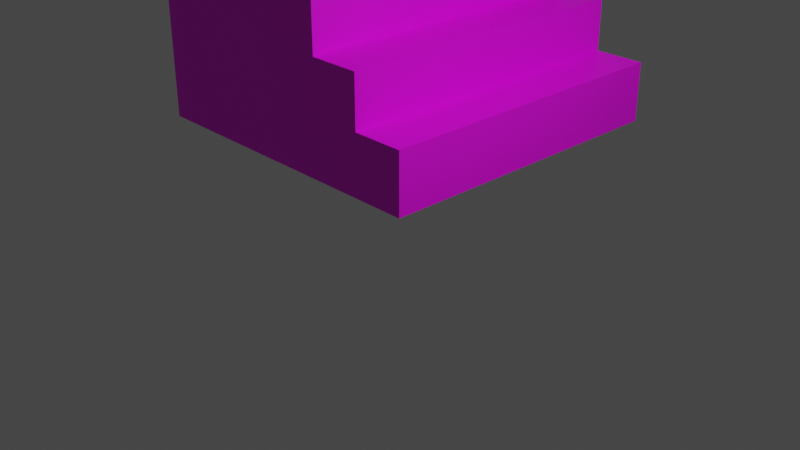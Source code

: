 # Source: stairs.blend  (saved by Blender 2.93.20; exported with 4.5.12 LTS)
import bpy
from mathutils import Matrix  # noqa: F401  (used for matrix-valued properties, if any)

bpy.ops.wm.read_factory_settings(use_empty=True)
scene = bpy.context.scene
scene.name = 'Scene'

# ---- collections
col_collection = bpy.data.collections.new('Collection'); scene.collection.children.link(col_collection)

# ---- images (referenced by path relative to the original .blend; pixels are not part of the script)
import os
ASSET_DIR = os.environ.get("B2B_ASSET_DIR", "")  # directory of the original .blend (textures are referenced by path, not embedded)
HERE = os.path.dirname(os.path.abspath(__file__))  # packed textures are extracted next to this script under _unpacked/

def load_image(name, relpath, width, height, colorspace="sRGB"):
    """Load a texture the original file referenced (path relative to the .blend, or extracted next to this script)."""
    p = next((c for c in (os.path.join(HERE, relpath), os.path.join(ASSET_DIR, relpath)) if relpath and os.path.exists(c)), "")
    if p:
        img = bpy.data.images.load(p, check_existing=True)
        img.name = name
    else:  # same state as the original file: an image datablock whose file is absent (Cycles renders it pink)
        img = bpy.data.images.new(name, width, height)
        img.source = "FILE"
        img.filepath = "//" + (relpath or name)
    img.colorspace_settings.name = colorspace
    return img
img_snadtile_png_006 = load_image('snadtile.png.006', 'snadtile.png', 1024, 1024, 'sRGB')

# ---- materials (node trees are filled in below, after node groups)
mat_material_008 = bpy.data.materials.new('Material.008')
mat_material_008.use_transparent_shadow = False

# ---- material node trees
mat_material_008.use_nodes = True; mat_material_008.node_tree.nodes.clear()
_N = mat_material_008.node_tree.nodes; _L = mat_material_008.node_tree.links
n0 = _N.new('ShaderNodeBsdfPrincipled'); n0.name = 'Principled BSDF'; n0.location = (10, 300)
n0.distribution = 'GGX'
n0.subsurface_method = 'RANDOM_WALK_SKIN'
n0.inputs[3].default_value = 1.45
n0.inputs[27].default_value = (0.0, 0.0, 0.0, 1.0)
n0.inputs[28].default_value = 1.0
n1 = _N.new('ShaderNodeOutputMaterial'); n1.name = 'Material Output'; n1.location = (300, 300)
n2 = _N.new('ShaderNodeTexImage'); n2.name = 'Image Texture'; n2.location = (-280, 279)
n2.image = img_snadtile_png_006
_L.new(n0.outputs[0], n1.inputs[0])
_L.new(n2.outputs[0], n0.inputs[0])
n1.is_active_output = True

# ---- world
world_world = bpy.data.worlds.new('World'); scene.world = world_world
world_world.use_nodes = True; world_world.node_tree.nodes.clear()
_N = world_world.node_tree.nodes; _L = world_world.node_tree.links
n0 = _N.new('ShaderNodeOutputWorld'); n0.name = 'World Output'; n0.location = (300, 300)
n1 = _N.new('ShaderNodeBackground'); n1.name = 'Background'; n1.location = (10, 300)
n1.inputs[0].default_value = (0.05088, 0.05088, 0.05088, 1.0)
_L.new(n1.outputs[0], n0.inputs[0])
n0.is_active_output = True
world_world.color = (0.05088, 0.05088, 0.05088)
world_world.use_sun_shadow = False
world_world.sun_shadow_jitter_overblur = 0.0

# ---- cameras
cam_camera = bpy.data.cameras.new('Camera')
cam_camera.clip_end = 100.0
cam_camera.ortho_scale = 7.314

# ---- lights
light_light = bpy.data.lights.new('Light', 'POINT')
light_light.transmission_factor = 0.0
light_light.energy = 1000.0
light_light.shadow_soft_size = 0.1
light_light.shadow_maximum_resolution = 0.006
light_light.use_absolute_resolution = True

# ---- meshes
me_cube_016 = bpy.data.meshes.new('Cube.016')
me_cube_016.from_pydata([(-4.0, 0.0, 0.0), (-4.0, 0.0, 4.0), (-4.0, 4.0, 0.0), (-4.0, 4.0, 4.0), (0.0, 0.0, 0.0), (0.0, 4.0, 0.0), (0.0, 0.0, 0.75), (-3.25, 0.0, 4.0), (-0.65, 0.0, 0.75), (-0.65, 0.0, 1.4), (-1.3, 0.0, 1.4), (-1.3, 0.0, 2.05), (-1.95, 0.0, 2.05), (-1.95, 0.0, 2.7), (-2.6, 0.0, 2.7), (-2.6, 0.0, 3.35), (-3.25, 0.0, 3.35), (-3.25, 4.0, 4.0), (0.0, 4.0, 0.75), (-3.25, 4.0, 3.35), (-2.6, 4.0, 3.35), (-2.6, 4.0, 2.7), (-1.95, 4.0, 2.7), (-1.95, 4.0, 2.05), (-1.3, 4.0, 2.05), (-1.3, 4.0, 1.4), (-0.65, 4.0, 1.4), (-0.65, 4.0, 0.75)], [], [(0, 1, 3, 2), (4, 6, 8, 9, 10, 11, 12, 13, 14, 15, 16, 7, 1, 0), (2, 3, 17, 19, 20, 21, 22, 23, 24, 25, 26, 27, 18, 5), (2, 5, 4, 0), (5, 18, 6, 4), (17, 7, 16, 19), (19, 16, 15, 20), (20, 15, 14, 21), (21, 14, 13, 22), (22, 13, 12, 23), (23, 12, 11, 24), (24, 11, 10, 25), (25, 10, 9, 26), (26, 9, 8, 27), (27, 8, 6, 18), (17, 3, 1, 7)])
_k = set([(2, 3), (2, 5), (3, 17), (5, 18), (17, 19), (18, 27), (19, 20), (20, 21), (21, 22), (22, 23), (23, 24), (24, 25), (25, 26), (26, 27)])
me_cube_016.attributes.new('sharp_edge', 'BOOLEAN', 'EDGE').data.foreach_set('value', [ (min(e.vertices), max(e.vertices)) in _k for e in me_cube_016.edges])
_uv = me_cube_016.uv_layers.new(name='UVMap')
_uv.uv.foreach_set('vector', [0.8363, -0.5094, 0.8363, 0.1633, 0.1637, 0.1633, 0.1637, -0.5094, 0.837, -0.5094, 0.837, -0.3832, 0.9463, -0.3832, 0.9463, -0.2739, 1.056, -0.2739, 1.056, -0.1646, 1.165, -0.1646, 1.165, -0.05529, 1.274, -0.05529, 1.274, 0.05402, 1.384, 0.05402, 1.384, 0.1633, 1.51, 0.1633, 1.51, -0.5094, 1.509, 0.5427, 1.509, 1.215, 1.383, 1.215, 1.383, 1.106, 1.274, 1.106, 1.274, 0.9968, 1.164, 0.9968, 1.164, 0.8875, 1.055, 0.8875, 1.055, 0.7782, 0.9456, 0.7782, 0.9456, 0.6689, 0.8363, 0.6689, 0.8363, 0.5427, 0.163, -0.5094, 0.163, 0.1633, -0.5097, 0.1633, -0.5097, -0.5094, 0.163, 0.1633, 0.163, 0.2895, -0.5097, 0.2895, -0.5097, 0.1633, 0.163, 1.383, -0.5097, 1.383, -0.5097, 1.273, 0.163, 1.273, 0.163, 1.273, -0.5097, 1.273, -0.5097, 1.164, 0.163, 1.164, 0.163, 1.164, -0.5097, 1.164, -0.5097, 1.055, 0.163, 1.055, 0.163, 1.055, -0.5097, 1.055, -0.5097, 0.9453, 0.163, 0.9453, 0.163, 0.9453, -0.5097, 0.9453, -0.5097, 0.836, 0.163, 0.836, 0.163, 0.836, -0.5097, 0.836, -0.5097, 0.7267, 0.163, 0.7267, 0.163, 0.7267, -0.5097, 0.7267, -0.5097, 0.6174, 0.163, 0.6174, 0.163, 0.6174, -0.5097, 0.6174, -0.5097, 0.5081, 0.163, 0.5081, 0.163, 0.5081, -0.5097, 0.5081, -0.5097, 0.3988, 0.163, 0.3988, 0.163, 0.3988, -0.5097, 0.3988, -0.5097, 0.2895, 0.163, 0.2895, 0.163, 1.383, 0.163, 1.509, -0.5097, 1.509, -0.5097, 1.383])
me_cube_016.materials.append(mat_material_008)
me_cube_016.use_remesh_fix_poles = True
me_cube_016.use_remesh_preserve_attributes = False
me_cube_016.update()

# ---- objects
ob_light = bpy.data.objects.new('Light', light_light)
ob_camera = bpy.data.objects.new('Camera', cam_camera)
ob_cube_003 = bpy.data.objects.new('Cube.003', me_cube_016)

# ---- transforms, parenting, visibility, modifiers, constraints
ob_light.location = (4.076, 1.005, 5.904)
ob_light.rotation_euler = (0.6503, 0.05522, 1.866)
ob_light.lock_rotations_4d = False
ob_light.empty_display_type = 'ARROWS'
ob_light.color = (0.0, 0.0, 0.0, 0.0)
ob_light.lineart.crease_threshold = 0.0
ob_camera.location = (7.359, -6.926, 4.958)
ob_camera.rotation_euler = (1.109, 0.0, 0.8149)
ob_camera.lock_rotations_4d = False
ob_camera.empty_display_type = 'ARROWS'
ob_camera.color = (0.0, 0.0, 0.0, 0.0)
ob_camera.display_type = 'WIRE'
ob_camera.lineart.crease_threshold = 0.0
ob_cube_003.location = (0.0, 0.0, 0.0)

# ---- collection membership
col_collection.objects.link(ob_light)
col_collection.objects.link(ob_camera)
col_collection.objects.link(ob_cube_003)

# ---- scene / render settings (as saved in the file)
scene.camera = ob_camera
scene.frame_start = 1; scene.frame_end = 250; scene.frame_set(1)
scene.render.engine = 'BLENDER_EEVEE_NEXT'
scene.cycles.use_denoising = False
scene.cycles.samples = 128
scene.cycles.sampling_pattern = 'TABULATED_SOBOL'
scene.cycles.use_adaptive_sampling = False
scene.cycles.use_light_tree = False
scene.view_settings.view_transform = 'Filmic'
bpy.context.view_layer.update()
